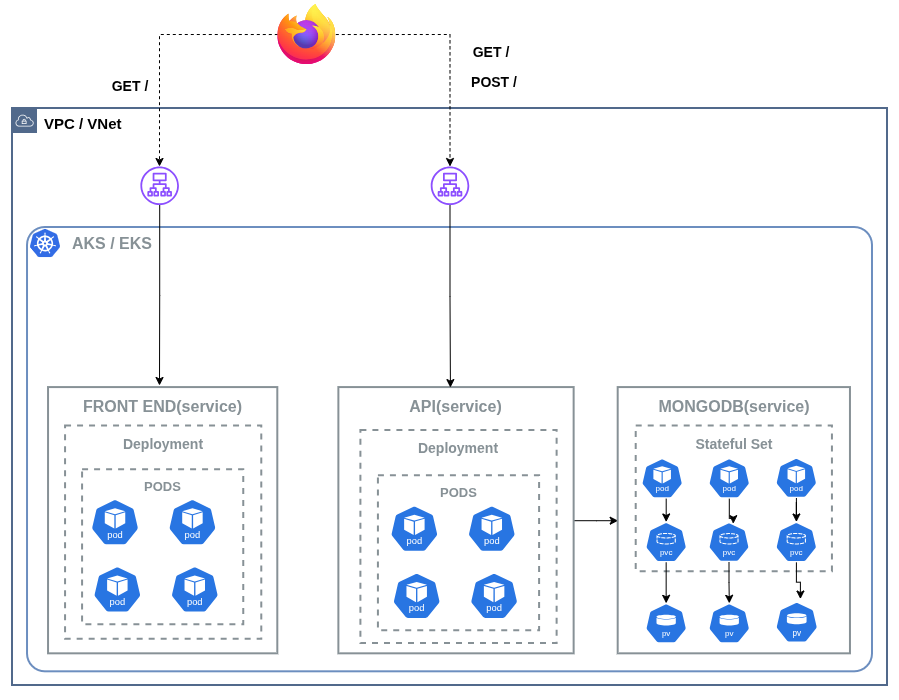

The diagram above was exported from draw.io. Its source (the exported page's mxGraphModel, read from the mxfile embedded in the PNG):
<mxGraphModel dx="1000" dy="639" grid="0" gridSize="10" guides="1" tooltips="1" connect="1" arrows="1" fold="1" page="1" pageScale="1" pageWidth="900" pageHeight="700" math="0" shadow="0">
  <root>
    <mxCell id="0" />
    <mxCell id="1" parent="0" />
    <mxCell id="QU-as-KJyE1V7m6ZQEe_-2" parent="1" style="rounded=0;whiteSpace=wrap;html=1;strokeColor=none;fillColor=none;" value="" vertex="1">
      <mxGeometry height="700" width="899" as="geometry" />
    </mxCell>
    <mxCell id="QU-as-KJyE1V7m6ZQEe_-75" connectable="0" parent="1" style="group" value="" vertex="1">
      <mxGeometry height="577" width="875" x="12" y="108" as="geometry" />
    </mxCell>
    <mxCell id="QU-as-KJyE1V7m6ZQEe_-3" parent="QU-as-KJyE1V7m6ZQEe_-75" style="sketch=0;outlineConnect=0;html=1;whiteSpace=wrap;fontSize=12;fontStyle=0;shape=mxgraph.aws4.group;grIcon=mxgraph.aws4.group_vpc;strokeColor=#51698B;fillColor=none;verticalAlign=top;align=left;spacingLeft=30;dashed=0;strokeWidth=2;" value="&lt;b&gt;&lt;font style=&quot;font-size: 15px;&quot;&gt;VPC / VNet&lt;/font&gt;&lt;/b&gt;" vertex="1">
      <mxGeometry height="577" width="875" as="geometry" />
    </mxCell>
    <mxCell id="QU-as-KJyE1V7m6ZQEe_-6" parent="QU-as-KJyE1V7m6ZQEe_-75" style="rounded=1;whiteSpace=wrap;html=1;arcSize=4;strokeColor=#6c8ebf;fillColor=none;strokeWidth=2;" value="" vertex="1">
      <mxGeometry height="444.30712166172117" width="844.9656750572082" x="15.01716247139588" y="118.99554896142435" as="geometry" />
    </mxCell>
    <mxCell id="QU-as-KJyE1V7m6ZQEe_-10" parent="QU-as-KJyE1V7m6ZQEe_-75" style="outlineConnect=0;gradientColor=none;html=1;whiteSpace=wrap;fontSize=12;fontStyle=0;strokeColor=#879196;fillColor=none;verticalAlign=top;align=center;fontColor=#879196;spacingTop=3;strokeWidth=2;" value="&lt;font style=&quot;font-size: 16px;&quot;&gt;&lt;b&gt;FRONT END(service)&lt;/b&gt;&lt;/font&gt;" vertex="1">
      <mxGeometry height="266.2418397626113" width="229.2620137299771" x="36.04118993135011" y="279.0830860534125" as="geometry" />
    </mxCell>
    <mxCell id="cEmXX2O4VMkF1H3sa0YF-1" edge="1" parent="QU-as-KJyE1V7m6ZQEe_-75" source="QU-as-KJyE1V7m6ZQEe_-11" style="edgeStyle=orthogonalEdgeStyle;rounded=0;orthogonalLoop=1;jettySize=auto;html=1;entryX=0;entryY=0.5;entryDx=0;entryDy=0;" target="QU-as-KJyE1V7m6ZQEe_-12">
      <mxGeometry relative="1" as="geometry" />
    </mxCell>
    <mxCell id="QU-as-KJyE1V7m6ZQEe_-11" parent="QU-as-KJyE1V7m6ZQEe_-75" style="outlineConnect=0;gradientColor=none;html=1;whiteSpace=wrap;fontSize=12;fontStyle=0;strokeColor=#879196;fillColor=none;verticalAlign=top;align=center;fontColor=#879196;spacingTop=3;strokeWidth=2;" value="&lt;font style=&quot;font-size: 16px;&quot;&gt;&lt;b&gt;API(service)&lt;/b&gt;&lt;/font&gt;" vertex="1">
      <mxGeometry height="266.2418397626113" width="235.26887871853546" x="326.37299771167045" y="279.0830860534125" as="geometry" />
    </mxCell>
    <mxCell id="QU-as-KJyE1V7m6ZQEe_-12" parent="QU-as-KJyE1V7m6ZQEe_-75" style="outlineConnect=0;gradientColor=none;html=1;whiteSpace=wrap;fontSize=12;fontStyle=0;strokeColor=#879196;fillColor=none;verticalAlign=top;align=center;fontColor=#879196;spacingTop=3;strokeWidth=2;" value="&lt;font style=&quot;font-size: 16px;&quot;&gt;&lt;b&gt;MONGODB(service)&lt;/b&gt;&lt;/font&gt;" vertex="1">
      <mxGeometry height="266.2418397626113" width="232.26544622425632" x="605.6922196796338" y="279.0830860534125" as="geometry" />
    </mxCell>
    <mxCell id="QU-as-KJyE1V7m6ZQEe_-13" parent="QU-as-KJyE1V7m6ZQEe_-75" style="outlineConnect=0;gradientColor=none;html=1;whiteSpace=wrap;fontSize=12;fontStyle=0;strokeColor=#879196;fillColor=none;verticalAlign=top;align=center;fontColor=#879196;dashed=1;spacingTop=3;strokeWidth=2;noLabel=0;" value="&lt;b&gt;&lt;font style=&quot;font-size: 14px;&quot;&gt;Deployment&lt;/font&gt;&lt;/b&gt;" vertex="1">
      <mxGeometry height="213.16468842729975" width="196.22425629290618" x="53.06064073226544" y="317.60682492581606" as="geometry" />
    </mxCell>
    <mxCell id="QU-as-KJyE1V7m6ZQEe_-14" parent="QU-as-KJyE1V7m6ZQEe_-75" style="outlineConnect=0;gradientColor=none;html=1;whiteSpace=wrap;fontSize=12;fontStyle=0;strokeColor=#879196;fillColor=none;verticalAlign=top;align=center;fontColor=#879196;dashed=1;spacingTop=3;strokeWidth=2;" value="&lt;b&gt;&lt;font style=&quot;font-size: 14px;&quot;&gt;Deployment&lt;/font&gt;&lt;/b&gt;" vertex="1">
      <mxGeometry height="213.16468842729975" width="196.22425629290618" x="348.39816933638446" y="321.88724035608317" as="geometry" />
    </mxCell>
    <mxCell id="QU-as-KJyE1V7m6ZQEe_-15" parent="QU-as-KJyE1V7m6ZQEe_-75" style="outlineConnect=0;gradientColor=none;html=1;whiteSpace=wrap;fontSize=12;fontStyle=0;strokeColor=#879196;fillColor=none;verticalAlign=top;align=center;fontColor=#879196;dashed=1;spacingTop=3;strokeWidth=2;" value="&lt;b&gt;&lt;font style=&quot;font-size: 14px;&quot;&gt;Stateful Set&lt;/font&gt;&lt;/b&gt;" vertex="1">
      <mxGeometry height="145.53412462908014" width="196.22425629290618" x="623.712814645309" y="317.60682492581606" as="geometry" />
    </mxCell>
    <mxCell id="QU-as-KJyE1V7m6ZQEe_-16" parent="QU-as-KJyE1V7m6ZQEe_-75" style="outlineConnect=0;gradientColor=none;html=1;whiteSpace=wrap;fontSize=12;fontStyle=0;strokeColor=#879196;fillColor=none;verticalAlign=top;align=center;fontColor=#879196;dashed=1;spacingTop=3;strokeWidth=2;" value="&lt;b&gt;&lt;font style=&quot;font-size: 13px;&quot;&gt;PODS&lt;/font&gt;&lt;/b&gt;" vertex="1">
      <mxGeometry height="154.95103857566767" width="161.18421052631578" x="70.08009153318078" y="361.2670623145401" as="geometry" />
    </mxCell>
    <mxCell id="QU-as-KJyE1V7m6ZQEe_-17" parent="QU-as-KJyE1V7m6ZQEe_-75" style="outlineConnect=0;gradientColor=none;html=1;whiteSpace=wrap;fontSize=12;fontStyle=0;strokeColor=#879196;fillColor=none;verticalAlign=top;align=center;fontColor=#879196;dashed=1;spacingTop=3;strokeWidth=2;" value="&lt;b&gt;&lt;font style=&quot;font-size: 13px;&quot;&gt;PODS&lt;/font&gt;&lt;/b&gt;" vertex="1">
      <mxGeometry height="154.95103857566767" width="161.18421052631578" x="365.9181922196796" y="367.25964391691394" as="geometry" />
    </mxCell>
    <mxCell id="QU-as-KJyE1V7m6ZQEe_-28" connectable="0" parent="QU-as-KJyE1V7m6ZQEe_-75" style="group" value="" vertex="1">
      <mxGeometry height="115.143175074184" width="138.14788329519448" x="377.44136155606407" y="396.79451038575667" as="geometry" />
    </mxCell>
    <mxCell id="QU-as-KJyE1V7m6ZQEe_-24" connectable="0" parent="QU-as-KJyE1V7m6ZQEe_-28" style="group" value="" vertex="1">
      <mxGeometry height="47.940652818991104" width="135.81521739130432" as="geometry" />
    </mxCell>
    <mxCell id="QU-as-KJyE1V7m6ZQEe_-19" parent="QU-as-KJyE1V7m6ZQEe_-24" style="aspect=fixed;sketch=0;html=1;dashed=0;whitespace=wrap;verticalLabelPosition=bottom;verticalAlign=top;fillColor=#2875E2;strokeColor=#ffffff;points=[[0.005,0.63,0],[0.1,0.2,0],[0.9,0.2,0],[0.5,0,0],[0.995,0.63,0],[0.72,0.99,0],[0.5,1,0],[0.28,0.99,0]];shape=mxgraph.kubernetes.icon2;kubernetesLabel=1;prIcon=pod" value="" vertex="1">
      <mxGeometry height="46.90702667566191" width="48.858694035559985" as="geometry" />
    </mxCell>
    <mxCell id="QU-as-KJyE1V7m6ZQEe_-23" parent="QU-as-KJyE1V7m6ZQEe_-24" style="aspect=fixed;sketch=0;html=1;dashed=0;whitespace=wrap;verticalLabelPosition=bottom;verticalAlign=top;fillColor=#2875E2;strokeColor=#ffffff;points=[[0.005,0.63,0],[0.1,0.2,0],[0.9,0.2,0],[0.5,0,0],[0.995,0.63,0],[0.72,0.99,0],[0.5,1,0],[0.28,0.99,0]];shape=mxgraph.kubernetes.icon2;kubernetesLabel=1;prIcon=pod" value="" vertex="1">
      <mxGeometry height="46.90702667566191" width="48.858694035559985" x="77.41847826086956" as="geometry" />
    </mxCell>
    <mxCell id="QU-as-KJyE1V7m6ZQEe_-25" connectable="0" parent="QU-as-KJyE1V7m6ZQEe_-28" style="group" value="" vertex="1">
      <mxGeometry height="47.940652818991104" width="135.81521739130432" x="2.3326659038901587" y="67.2025222551929" as="geometry" />
    </mxCell>
    <mxCell id="QU-as-KJyE1V7m6ZQEe_-26" parent="QU-as-KJyE1V7m6ZQEe_-25" style="aspect=fixed;sketch=0;html=1;dashed=0;whitespace=wrap;verticalLabelPosition=bottom;verticalAlign=top;fillColor=#2875E2;strokeColor=#ffffff;points=[[0.005,0.63,0],[0.1,0.2,0],[0.9,0.2,0],[0.5,0,0],[0.995,0.63,0],[0.72,0.99,0],[0.5,1,0],[0.28,0.99,0]];shape=mxgraph.kubernetes.icon2;kubernetesLabel=1;prIcon=pod" value="" vertex="1">
      <mxGeometry height="46.90702667566191" width="48.858694035559985" as="geometry" />
    </mxCell>
    <mxCell id="QU-as-KJyE1V7m6ZQEe_-27" parent="QU-as-KJyE1V7m6ZQEe_-25" style="aspect=fixed;sketch=0;html=1;dashed=0;whitespace=wrap;verticalLabelPosition=bottom;verticalAlign=top;fillColor=#2875E2;strokeColor=#ffffff;points=[[0.005,0.63,0],[0.1,0.2,0],[0.9,0.2,0],[0.5,0,0],[0.995,0.63,0],[0.72,0.99,0],[0.5,1,0],[0.28,0.99,0]];shape=mxgraph.kubernetes.icon2;kubernetesLabel=1;prIcon=pod" value="" vertex="1">
      <mxGeometry height="46.90702667566191" width="48.858694035559985" x="77.41847826086956" as="geometry" />
    </mxCell>
    <mxCell id="QU-as-KJyE1V7m6ZQEe_-29" connectable="0" parent="QU-as-KJyE1V7m6ZQEe_-75" style="group" value="" vertex="1">
      <mxGeometry height="115.143175074184" width="138.14788329519448" x="78.08924485125857" y="390.3738872403561" as="geometry" />
    </mxCell>
    <mxCell id="QU-as-KJyE1V7m6ZQEe_-30" connectable="0" parent="QU-as-KJyE1V7m6ZQEe_-29" style="group" value="" vertex="1">
      <mxGeometry height="47.940652818991104" width="135.81521739130432" as="geometry" />
    </mxCell>
    <mxCell id="QU-as-KJyE1V7m6ZQEe_-31" parent="QU-as-KJyE1V7m6ZQEe_-30" style="aspect=fixed;sketch=0;html=1;dashed=0;whitespace=wrap;verticalLabelPosition=bottom;verticalAlign=top;fillColor=#2875E2;strokeColor=#ffffff;points=[[0.005,0.63,0],[0.1,0.2,0],[0.9,0.2,0],[0.5,0,0],[0.995,0.63,0],[0.72,0.99,0],[0.5,1,0],[0.28,0.99,0]];shape=mxgraph.kubernetes.icon2;kubernetesLabel=1;prIcon=pod" value="" vertex="1">
      <mxGeometry height="46.90702667566191" width="48.858694035559985" as="geometry" />
    </mxCell>
    <mxCell id="QU-as-KJyE1V7m6ZQEe_-32" parent="QU-as-KJyE1V7m6ZQEe_-30" style="aspect=fixed;sketch=0;html=1;dashed=0;whitespace=wrap;verticalLabelPosition=bottom;verticalAlign=top;fillColor=#2875E2;strokeColor=#ffffff;points=[[0.005,0.63,0],[0.1,0.2,0],[0.9,0.2,0],[0.5,0,0],[0.995,0.63,0],[0.72,0.99,0],[0.5,1,0],[0.28,0.99,0]];shape=mxgraph.kubernetes.icon2;kubernetesLabel=1;prIcon=pod" value="" vertex="1">
      <mxGeometry height="46.90702667566191" width="48.858694035559985" x="77.41847826086956" as="geometry" />
    </mxCell>
    <mxCell id="QU-as-KJyE1V7m6ZQEe_-33" connectable="0" parent="QU-as-KJyE1V7m6ZQEe_-29" style="group" value="" vertex="1">
      <mxGeometry height="47.940652818991104" width="135.81521739130432" x="2.3326659038901587" y="67.2025222551929" as="geometry" />
    </mxCell>
    <mxCell id="QU-as-KJyE1V7m6ZQEe_-34" parent="QU-as-KJyE1V7m6ZQEe_-33" style="aspect=fixed;sketch=0;html=1;dashed=0;whitespace=wrap;verticalLabelPosition=bottom;verticalAlign=top;fillColor=#2875E2;strokeColor=#ffffff;points=[[0.005,0.63,0],[0.1,0.2,0],[0.9,0.2,0],[0.5,0,0],[0.995,0.63,0],[0.72,0.99,0],[0.5,1,0],[0.28,0.99,0]];shape=mxgraph.kubernetes.icon2;kubernetesLabel=1;prIcon=pod" value="" vertex="1">
      <mxGeometry height="46.90702667566191" width="48.858694035559985" as="geometry" />
    </mxCell>
    <mxCell id="QU-as-KJyE1V7m6ZQEe_-35" parent="QU-as-KJyE1V7m6ZQEe_-33" style="aspect=fixed;sketch=0;html=1;dashed=0;whitespace=wrap;verticalLabelPosition=bottom;verticalAlign=top;fillColor=#2875E2;strokeColor=#ffffff;points=[[0.005,0.63,0],[0.1,0.2,0],[0.9,0.2,0],[0.5,0,0],[0.995,0.63,0],[0.72,0.99,0],[0.5,1,0],[0.28,0.99,0]];shape=mxgraph.kubernetes.icon2;kubernetesLabel=1;prIcon=pod" value="" vertex="1">
      <mxGeometry height="46.90702667566191" width="48.858694035559985" x="77.41847826086956" as="geometry" />
    </mxCell>
    <mxCell id="QU-as-KJyE1V7m6ZQEe_-60" edge="1" parent="QU-as-KJyE1V7m6ZQEe_-75" source="QU-as-KJyE1V7m6ZQEe_-47" style="edgeStyle=orthogonalEdgeStyle;rounded=0;orthogonalLoop=1;jettySize=auto;html=1;" target="QU-as-KJyE1V7m6ZQEe_-57" value="">
      <mxGeometry relative="1" as="geometry" />
    </mxCell>
    <mxCell id="QU-as-KJyE1V7m6ZQEe_-47" parent="QU-as-KJyE1V7m6ZQEe_-75" style="aspect=fixed;sketch=0;html=1;dashed=0;whitespace=wrap;verticalLabelPosition=bottom;verticalAlign=top;fillColor=#2875E2;strokeColor=#ffffff;points=[[0.005,0.63,0],[0.1,0.2,0],[0.9,0.2,0],[0.5,0,0],[0.995,0.63,0],[0.72,0.99,0],[0.5,1,0],[0.28,0.99,0]];shape=mxgraph.kubernetes.icon2;kubernetesLabel=1;prIcon=pvc" value="" vertex="1">
      <mxGeometry height="40.206022864853075" width="41.88127381755528" x="632.7231121281465" y="413.48813056379834" as="geometry" />
    </mxCell>
    <mxCell id="QU-as-KJyE1V7m6ZQEe_-61" edge="1" parent="QU-as-KJyE1V7m6ZQEe_-75" source="QU-as-KJyE1V7m6ZQEe_-48" style="edgeStyle=orthogonalEdgeStyle;rounded=0;orthogonalLoop=1;jettySize=auto;html=1;" target="QU-as-KJyE1V7m6ZQEe_-58" value="">
      <mxGeometry relative="1" as="geometry" />
    </mxCell>
    <mxCell id="QU-as-KJyE1V7m6ZQEe_-48" parent="QU-as-KJyE1V7m6ZQEe_-75" style="aspect=fixed;sketch=0;html=1;dashed=0;whitespace=wrap;verticalLabelPosition=bottom;verticalAlign=top;fillColor=#2875E2;strokeColor=#ffffff;points=[[0.005,0.63,0],[0.1,0.2,0],[0.9,0.2,0],[0.5,0,0],[0.995,0.63,0],[0.72,0.99,0],[0.5,1,0],[0.28,0.99,0]];shape=mxgraph.kubernetes.icon2;kubernetesLabel=1;prIcon=pvc" value="" vertex="1">
      <mxGeometry height="39.77045761715049" width="41.42895606032569" x="695.7951945080091" y="413.71071216617213" as="geometry" />
    </mxCell>
    <mxCell id="QU-as-KJyE1V7m6ZQEe_-63" edge="1" parent="QU-as-KJyE1V7m6ZQEe_-75" source="QU-as-KJyE1V7m6ZQEe_-49" style="edgeStyle=orthogonalEdgeStyle;rounded=0;orthogonalLoop=1;jettySize=auto;html=1;" value="">
      <mxGeometry relative="1" as="geometry">
        <mxPoint x="787.9004576659039" y="490.53560830860533" as="targetPoint" />
      </mxGeometry>
    </mxCell>
    <mxCell id="QU-as-KJyE1V7m6ZQEe_-49" parent="QU-as-KJyE1V7m6ZQEe_-75" style="aspect=fixed;sketch=0;html=1;dashed=0;whitespace=wrap;verticalLabelPosition=bottom;verticalAlign=top;fillColor=#2875E2;strokeColor=#ffffff;points=[[0.005,0.63,0],[0.1,0.2,0],[0.9,0.2,0],[0.5,0,0],[0.995,0.63,0],[0.72,0.99,0],[0.5,1,0],[0.28,0.99,0]];shape=mxgraph.kubernetes.icon2;kubernetesLabel=1;prIcon=pvc" value="" vertex="1">
      <mxGeometry height="40.206022864853075" width="41.88127381755528" x="762.8718535469108" y="413.48813056379834" as="geometry" />
    </mxCell>
    <mxCell id="QU-as-KJyE1V7m6ZQEe_-52" edge="1" parent="QU-as-KJyE1V7m6ZQEe_-75" source="QU-as-KJyE1V7m6ZQEe_-40" style="edgeStyle=orthogonalEdgeStyle;rounded=0;orthogonalLoop=1;jettySize=auto;html=1;" target="QU-as-KJyE1V7m6ZQEe_-47" value="">
      <mxGeometry relative="1" as="geometry">
        <Array as="points">
          <mxPoint x="653.7471395881007" y="410.0637982195846" />
          <mxPoint x="653.7471395881007" y="410.0637982195846" />
        </Array>
      </mxGeometry>
    </mxCell>
    <mxCell id="QU-as-KJyE1V7m6ZQEe_-40" parent="QU-as-KJyE1V7m6ZQEe_-75" style="aspect=fixed;sketch=0;html=1;dashed=0;whitespace=wrap;verticalLabelPosition=bottom;verticalAlign=top;fillColor=#2875E2;strokeColor=#ffffff;points=[[0.005,0.63,0],[0.1,0.2,0],[0.9,0.2,0],[0.5,0,0],[0.995,0.63,0],[0.72,0.99,0],[0.5,1,0],[0.28,0.99,0]];shape=mxgraph.kubernetes.icon2;kubernetesLabel=1;prIcon=pod" value="" vertex="1">
      <mxGeometry height="40.206022864853075" width="41.88127381755528" x="628.7185354691076" y="349.709940652819" as="geometry" />
    </mxCell>
    <mxCell id="QU-as-KJyE1V7m6ZQEe_-54" edge="1" parent="QU-as-KJyE1V7m6ZQEe_-75" source="QU-as-KJyE1V7m6ZQEe_-41" style="edgeStyle=orthogonalEdgeStyle;rounded=0;orthogonalLoop=1;jettySize=auto;html=1;" value="">
      <mxGeometry relative="1" as="geometry">
        <mxPoint x="720.8237986270024" y="415.20029673590506" as="targetPoint" />
      </mxGeometry>
    </mxCell>
    <mxCell id="QU-as-KJyE1V7m6ZQEe_-41" parent="QU-as-KJyE1V7m6ZQEe_-75" style="aspect=fixed;sketch=0;html=1;dashed=0;whitespace=wrap;verticalLabelPosition=bottom;verticalAlign=top;fillColor=#2875E2;strokeColor=#ffffff;points=[[0.005,0.63,0],[0.1,0.2,0],[0.9,0.2,0],[0.5,0,0],[0.995,0.63,0],[0.72,0.99,0],[0.5,1,0],[0.28,0.99,0]];shape=mxgraph.kubernetes.icon2;kubernetesLabel=1;prIcon=pod" value="" vertex="1">
      <mxGeometry height="40.206022864853075" width="41.88127381755528" x="695.7951945080091" y="349.709940652819" as="geometry" />
    </mxCell>
    <mxCell id="QU-as-KJyE1V7m6ZQEe_-56" edge="1" parent="QU-as-KJyE1V7m6ZQEe_-75" source="QU-as-KJyE1V7m6ZQEe_-42" style="edgeStyle=orthogonalEdgeStyle;rounded=0;orthogonalLoop=1;jettySize=auto;html=1;" target="QU-as-KJyE1V7m6ZQEe_-49" value="">
      <mxGeometry relative="1" as="geometry" />
    </mxCell>
    <mxCell id="QU-as-KJyE1V7m6ZQEe_-42" parent="QU-as-KJyE1V7m6ZQEe_-75" style="aspect=fixed;sketch=0;html=1;dashed=0;whitespace=wrap;verticalLabelPosition=bottom;verticalAlign=top;fillColor=#2875E2;strokeColor=#ffffff;points=[[0.005,0.63,0],[0.1,0.2,0],[0.9,0.2,0],[0.5,0,0],[0.995,0.63,0],[0.72,0.99,0],[0.5,1,0],[0.28,0.99,0]];shape=mxgraph.kubernetes.icon2;kubernetesLabel=1;prIcon=pod" value="" vertex="1">
      <mxGeometry height="40.206022864853075" width="41.88127381755528" x="762.8718535469108" y="349.2818991097923" as="geometry" />
    </mxCell>
    <mxCell id="QU-as-KJyE1V7m6ZQEe_-57" parent="QU-as-KJyE1V7m6ZQEe_-75" style="aspect=fixed;sketch=0;html=1;dashed=0;whitespace=wrap;verticalLabelPosition=bottom;verticalAlign=top;fillColor=#2875E2;strokeColor=#ffffff;points=[[0.005,0.63,0],[0.1,0.2,0],[0.9,0.2,0],[0.5,0,0],[0.995,0.63,0],[0.72,0.99,0],[0.5,1,0],[0.28,0.99,0]];shape=mxgraph.kubernetes.icon2;kubernetesLabel=1;prIcon=pv;convertToSvg=0;" value="" vertex="1">
      <mxGeometry height="40.206022864853075" width="41.88127381755528" x="632.7231121281465" y="494.8160237388725" as="geometry" />
    </mxCell>
    <mxCell id="QU-as-KJyE1V7m6ZQEe_-58" parent="QU-as-KJyE1V7m6ZQEe_-75" style="aspect=fixed;sketch=0;html=1;dashed=0;whitespace=wrap;verticalLabelPosition=bottom;verticalAlign=top;fillColor=#2875E2;strokeColor=#ffffff;points=[[0.005,0.63,0],[0.1,0.2,0],[0.9,0.2,0],[0.5,0,0],[0.995,0.63,0],[0.72,0.99,0],[0.5,1,0],[0.28,0.99,0]];shape=mxgraph.kubernetes.icon2;kubernetesLabel=1;prIcon=pv" value="" vertex="1">
      <mxGeometry height="40.206022864853075" width="41.88127381755528" x="695.7951945080091" y="494.8160237388725" as="geometry" />
    </mxCell>
    <mxCell id="QU-as-KJyE1V7m6ZQEe_-59" parent="QU-as-KJyE1V7m6ZQEe_-75" style="aspect=fixed;sketch=0;html=1;dashed=0;whitespace=wrap;verticalLabelPosition=bottom;verticalAlign=top;fillColor=#2875E2;strokeColor=#ffffff;points=[[0.005,0.63,0],[0.1,0.2,0],[0.9,0.2,0],[0.5,0,0],[0.995,0.63,0],[0.72,0.99,0],[0.5,1,0],[0.28,0.99,0]];shape=mxgraph.kubernetes.icon2;kubernetesLabel=1;prIcon=pv" value="" vertex="1">
      <mxGeometry height="41.010143322150135" width="42.71889929390638" x="762.8718535469108" y="493.1381008902078" as="geometry" />
    </mxCell>
    <mxCell id="QU-as-KJyE1V7m6ZQEe_-66" connectable="0" parent="QU-as-KJyE1V7m6ZQEe_-75" style="group" value="" vertex="1">
      <mxGeometry height="29.106824925816028" width="139.02900378310216" x="18.020594965675055" y="120.70771513353117" as="geometry" />
    </mxCell>
    <mxCell id="QU-as-KJyE1V7m6ZQEe_-8" parent="QU-as-KJyE1V7m6ZQEe_-66" style="editableCssRules=.*;html=1;shape=image;verticalLabelPosition=bottom;labelBackgroundColor=#ffffff;verticalAlign=top;aspect=fixed;imageAspect=0;image=data:image/svg+xml,(base64 omitted: 7556 chars);fontColor=default;" value="" vertex="1">
      <mxGeometry height="28.47926619593759" width="29.978615798606068" as="geometry" />
    </mxCell>
    <mxCell id="cEmXX2O4VMkF1H3sa0YF-2" edge="1" parent="QU-as-KJyE1V7m6ZQEe_-75" source="QU-as-KJyE1V7m6ZQEe_-68" style="edgeStyle=orthogonalEdgeStyle;rounded=0;orthogonalLoop=1;jettySize=auto;html=1;">
      <mxGeometry relative="1" as="geometry">
        <mxPoint x="147" y="277" as="targetPoint" />
      </mxGeometry>
    </mxCell>
    <mxCell id="QU-as-KJyE1V7m6ZQEe_-68" parent="QU-as-KJyE1V7m6ZQEe_-75" style="sketch=0;outlineConnect=0;fontColor=#232F3E;gradientColor=none;fillColor=#8C4FFF;strokeColor=none;dashed=0;verticalLabelPosition=bottom;verticalAlign=top;align=center;html=1;fontSize=12;fontStyle=0;aspect=fixed;pointerEvents=1;shape=mxgraph.aws4.application_load_balancer;rotation=0;" value="" vertex="1">
      <mxGeometry height="38.530771912150854" width="38.530771912150854" x="127.89588100686497" y="57.99486646884279" as="geometry" />
    </mxCell>
    <mxCell id="QU-as-KJyE1V7m6ZQEe_-70" parent="QU-as-KJyE1V7m6ZQEe_-75" style="sketch=0;outlineConnect=0;fontColor=#232F3E;gradientColor=none;fillColor=#8C4FFF;strokeColor=none;dashed=0;verticalLabelPosition=bottom;verticalAlign=top;align=center;html=1;fontSize=12;fontStyle=0;aspect=fixed;pointerEvents=1;shape=mxgraph.aws4.application_load_balancer;rotation=0;" value="" vertex="1">
      <mxGeometry height="38.530771912150854" width="38.530771912150854" x="418.23398169336383" y="57.9966172106825" as="geometry" />
    </mxCell>
    <mxCell id="QU-as-KJyE1V7m6ZQEe_-9" parent="QU-as-KJyE1V7m6ZQEe_-75" style="text;html=1;whiteSpace=wrap;strokeColor=none;fillColor=none;align=center;verticalAlign=middle;rounded=0;" value="&lt;b&gt;&lt;font style=&quot;color: rgb(135, 145, 150); font-size: 16px;&quot;&gt;AKS / EKS&lt;/font&gt;&lt;/b&gt;" vertex="1">
      <mxGeometry height="25.67977309562399" width="105.99306431273644" x="47.44840076643167" y="122.41907655978726" as="geometry" />
    </mxCell>
    <mxCell id="cEmXX2O4VMkF1H3sa0YF-3" edge="1" parent="QU-as-KJyE1V7m6ZQEe_-75" source="QU-as-KJyE1V7m6ZQEe_-70" style="edgeStyle=orthogonalEdgeStyle;rounded=0;orthogonalLoop=1;jettySize=auto;html=1;entryX=0.507;entryY=0.346;entryDx=0;entryDy=0;entryPerimeter=0;">
      <mxGeometry relative="1" as="geometry">
        <Array as="points" />
        <mxPoint x="438" y="98" as="sourcePoint" />
        <mxPoint x="437.9147597254005" y="279.08581305637983" as="targetPoint" />
      </mxGeometry>
    </mxCell>
    <mxCell id="QU-as-KJyE1V7m6ZQEe_-85" edge="1" parent="1" source="cEmXX2O4VMkF1H3sa0YF-4" style="edgeStyle=orthogonalEdgeStyle;rounded=0;orthogonalLoop=1;jettySize=auto;html=1;dashed=1;exitX=0;exitY=0.5;exitDx=0;exitDy=0;" target="QU-as-KJyE1V7m6ZQEe_-68">
      <mxGeometry relative="1" as="geometry">
        <Array as="points">
          <mxPoint x="159" y="34" />
        </Array>
        <mxPoint x="267" y="33.39999999999998" as="sourcePoint" />
      </mxGeometry>
    </mxCell>
    <mxCell id="QU-as-KJyE1V7m6ZQEe_-86" edge="1" parent="1" source="cEmXX2O4VMkF1H3sa0YF-4" style="edgeStyle=orthogonalEdgeStyle;rounded=0;orthogonalLoop=1;jettySize=auto;html=1;dashed=1;exitX=1;exitY=0.5;exitDx=0;exitDy=0;" target="QU-as-KJyE1V7m6ZQEe_-70">
      <mxGeometry relative="1" as="geometry">
        <mxPoint x="348" y="33.39999999999998" as="sourcePoint" />
      </mxGeometry>
    </mxCell>
    <mxCell id="QU-as-KJyE1V7m6ZQEe_-87" parent="1" style="text;html=1;whiteSpace=wrap;strokeColor=none;fillColor=none;align=center;verticalAlign=middle;rounded=0;" value="&lt;b&gt;&lt;font style=&quot;font-size: 14px;&quot;&gt;GET /&lt;/font&gt;&lt;/b&gt;" vertex="1">
      <mxGeometry height="30" width="60" x="100" y="71" as="geometry" />
    </mxCell>
    <mxCell id="QU-as-KJyE1V7m6ZQEe_-88" parent="1" style="text;html=1;whiteSpace=wrap;strokeColor=none;fillColor=none;align=center;verticalAlign=middle;rounded=0;" value="&lt;b&gt;&lt;font style=&quot;font-size: 14px;&quot;&gt;GET /&lt;/font&gt;&lt;/b&gt;" vertex="1">
      <mxGeometry height="30" width="60" x="461" y="37" as="geometry" />
    </mxCell>
    <mxCell id="QU-as-KJyE1V7m6ZQEe_-89" parent="1" style="text;html=1;whiteSpace=wrap;strokeColor=none;fillColor=none;align=center;verticalAlign=middle;rounded=0;" value="&lt;b&gt;&lt;font style=&quot;font-size: 14px;&quot;&gt;POST /&lt;/font&gt;&lt;/b&gt;" vertex="1">
      <mxGeometry height="30" width="60" x="464" y="67" as="geometry" />
    </mxCell>
    <mxCell id="cEmXX2O4VMkF1H3sa0YF-4" parent="1" style="shape=image;verticalLabelPosition=bottom;verticalAlign=top;imageAspect=0;aspect=fixed;image=data:image/svg+xml,(base64 omitted: 20796 chars)" value="" vertex="1">
      <mxGeometry height="60.07" width="58" x="277.3" y="4" as="geometry" />
    </mxCell>
  </root>
</mxGraphModel>